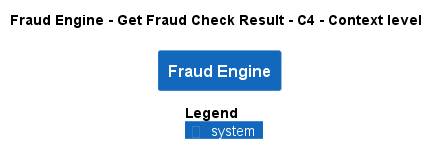

The diagram above was rendered by PlantUML. Its source (embedded in the PNG):
@startuml
!pragma layout smetana
!include ..\..\..\..\.c4s\C4_Context.puml

AddElementTag("state:new", $bgColor=green, $fontColor=#ffffff, $borderColor=green, $shadowing="False")
AddElementTag("state:changed", $bgColor=orange, $fontColor=#ffffff, $borderColor=orange, $shadowing="False")
AddElementTag("state:removed", $bgColor=red, $fontColor=#ffffff, $borderColor=red, $shadowing="False")

AddRelTag("state:new", $textColor=green, $lineColor=green)
AddRelTag("state:changed", $textColor=orange, $lineColor=orange)
AddRelTag("state:removed", $textColor=red, $lineColor=red)

SHOW_PERSON_PORTRAIT()
LAYOUT_TOP_DOWN()

skinparam linetype polyline

title Fraud Engine - Get Fraud Check Result - C4 - Context level

System(ECommercePlatform.SoftwareSystems.FraudEngine, "Fraud Engine", "")



SHOW_LEGEND()
@enduml